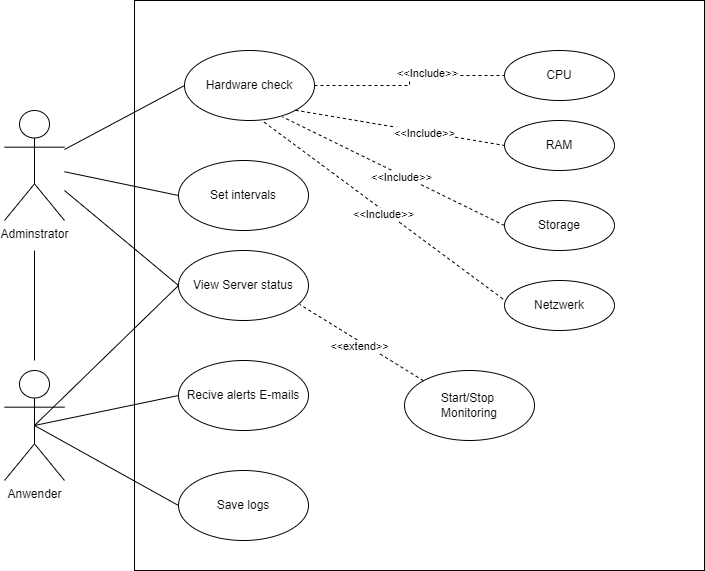

The diagram above was exported from draw.io. Its source (the exported page's mxGraphModel, read from the mxfile embedded in the PNG):
<mxGraphModel dx="1050" dy="621" grid="1" gridSize="10" guides="1" tooltips="1" connect="1" arrows="1" fold="1" page="1" pageScale="1" pageWidth="827" pageHeight="1169" math="0" shadow="0">
  <root>
    <mxCell id="0" />
    <mxCell id="1" parent="0" />
    <mxCell id="IvXGhslh132V2ZJ5fNbB-54" value="" style="whiteSpace=wrap;html=1;aspect=fixed;" vertex="1" parent="1">
      <mxGeometry x="240" y="60" width="570" height="570" as="geometry" />
    </mxCell>
    <mxCell id="IvXGhslh132V2ZJ5fNbB-42" style="edgeStyle=orthogonalEdgeStyle;rounded=0;orthogonalLoop=1;jettySize=auto;html=1;endArrow=none;endFill=0;" edge="1" parent="1">
      <mxGeometry relative="1" as="geometry">
        <mxPoint x="140" y="310" as="targetPoint" />
        <mxPoint x="140" y="420" as="sourcePoint" />
      </mxGeometry>
    </mxCell>
    <mxCell id="IvXGhslh132V2ZJ5fNbB-1" value="Anwender" style="shape=umlActor;verticalLabelPosition=bottom;verticalAlign=top;html=1;outlineConnect=0;" vertex="1" parent="1">
      <mxGeometry x="110" y="430" width="60" height="110" as="geometry" />
    </mxCell>
    <mxCell id="IvXGhslh132V2ZJ5fNbB-2" value="Adminstrator" style="shape=umlActor;verticalLabelPosition=bottom;verticalAlign=top;html=1;outlineConnect=0;" vertex="1" parent="1">
      <mxGeometry x="110" y="170" width="60" height="110" as="geometry" />
    </mxCell>
    <mxCell id="IvXGhslh132V2ZJ5fNbB-17" value="" style="edgeStyle=orthogonalEdgeStyle;rounded=0;orthogonalLoop=1;jettySize=auto;html=1;dashed=1;startArrow=none;startFill=0;endArrow=none;endFill=0;" edge="1" parent="1" source="IvXGhslh132V2ZJ5fNbB-6" target="IvXGhslh132V2ZJ5fNbB-16">
      <mxGeometry relative="1" as="geometry" />
    </mxCell>
    <mxCell id="IvXGhslh132V2ZJ5fNbB-25" value="&amp;lt;&amp;lt;Include&amp;gt;&amp;gt;" style="edgeLabel;html=1;align=center;verticalAlign=middle;resizable=0;points=[];" vertex="1" connectable="0" parent="IvXGhslh132V2ZJ5fNbB-17">
      <mxGeometry x="0.22" y="3" relative="1" as="geometry">
        <mxPoint as="offset" />
      </mxGeometry>
    </mxCell>
    <mxCell id="IvXGhslh132V2ZJ5fNbB-6" value="Hardware check" style="ellipse;whiteSpace=wrap;html=1;" vertex="1" parent="1">
      <mxGeometry x="290" y="110" width="130" height="70" as="geometry" />
    </mxCell>
    <mxCell id="IvXGhslh132V2ZJ5fNbB-7" value="View Server status" style="ellipse;whiteSpace=wrap;html=1;" vertex="1" parent="1">
      <mxGeometry x="284" y="310" width="130" height="70" as="geometry" />
    </mxCell>
    <mxCell id="IvXGhslh132V2ZJ5fNbB-9" value="Recive alerts E-mails" style="ellipse;whiteSpace=wrap;html=1;" vertex="1" parent="1">
      <mxGeometry x="284" y="420" width="130" height="70" as="geometry" />
    </mxCell>
    <mxCell id="IvXGhslh132V2ZJ5fNbB-11" value="Save logs" style="ellipse;whiteSpace=wrap;html=1;" vertex="1" parent="1">
      <mxGeometry x="284" y="530" width="130" height="70" as="geometry" />
    </mxCell>
    <mxCell id="IvXGhslh132V2ZJ5fNbB-16" value="CPU" style="ellipse;whiteSpace=wrap;html=1;" vertex="1" parent="1">
      <mxGeometry x="610" y="110" width="110" height="50" as="geometry" />
    </mxCell>
    <mxCell id="IvXGhslh132V2ZJ5fNbB-26" value="RAM" style="ellipse;whiteSpace=wrap;html=1;" vertex="1" parent="1">
      <mxGeometry x="610" y="180" width="110" height="50" as="geometry" />
    </mxCell>
    <mxCell id="IvXGhslh132V2ZJ5fNbB-28" value="Storage" style="ellipse;whiteSpace=wrap;html=1;" vertex="1" parent="1">
      <mxGeometry x="610" y="260" width="110" height="50" as="geometry" />
    </mxCell>
    <mxCell id="IvXGhslh132V2ZJ5fNbB-30" value="Netzwerk" style="ellipse;whiteSpace=wrap;html=1;" vertex="1" parent="1">
      <mxGeometry x="610" y="340" width="110" height="50" as="geometry" />
    </mxCell>
    <mxCell id="IvXGhslh132V2ZJ5fNbB-33" value="" style="endArrow=none;dashed=1;html=1;rounded=0;exitX=1;exitY=1;exitDx=0;exitDy=0;entryX=0;entryY=0.5;entryDx=0;entryDy=0;" edge="1" parent="1" source="IvXGhslh132V2ZJ5fNbB-6" target="IvXGhslh132V2ZJ5fNbB-26">
      <mxGeometry width="50" height="50" relative="1" as="geometry">
        <mxPoint x="390" y="190" as="sourcePoint" />
        <mxPoint x="440" y="310" as="targetPoint" />
      </mxGeometry>
    </mxCell>
    <mxCell id="IvXGhslh132V2ZJ5fNbB-36" value="&amp;lt;&amp;lt;Include&amp;gt;&amp;gt;" style="edgeLabel;html=1;align=center;verticalAlign=middle;resizable=0;points=[];" vertex="1" connectable="0" parent="IvXGhslh132V2ZJ5fNbB-33">
      <mxGeometry x="0.2283" relative="1" as="geometry">
        <mxPoint y="1" as="offset" />
      </mxGeometry>
    </mxCell>
    <mxCell id="IvXGhslh132V2ZJ5fNbB-34" value="" style="endArrow=none;dashed=1;html=1;rounded=0;entryX=0.754;entryY=0.949;entryDx=0;entryDy=0;entryPerimeter=0;exitX=0;exitY=0.5;exitDx=0;exitDy=0;" edge="1" parent="1" source="IvXGhslh132V2ZJ5fNbB-28" target="IvXGhslh132V2ZJ5fNbB-6">
      <mxGeometry width="50" height="50" relative="1" as="geometry">
        <mxPoint x="390" y="360" as="sourcePoint" />
        <mxPoint x="440" y="310" as="targetPoint" />
      </mxGeometry>
    </mxCell>
    <mxCell id="IvXGhslh132V2ZJ5fNbB-37" value="&amp;lt;&amp;lt;Include&amp;gt;&amp;gt;" style="edgeLabel;html=1;align=center;verticalAlign=middle;resizable=0;points=[];" vertex="1" connectable="0" parent="IvXGhslh132V2ZJ5fNbB-34">
      <mxGeometry x="-0.0805" y="2" relative="1" as="geometry">
        <mxPoint as="offset" />
      </mxGeometry>
    </mxCell>
    <mxCell id="IvXGhslh132V2ZJ5fNbB-39" value="Set intervals" style="ellipse;whiteSpace=wrap;html=1;" vertex="1" parent="1">
      <mxGeometry x="284" y="220" width="130" height="70" as="geometry" />
    </mxCell>
    <mxCell id="IvXGhslh132V2ZJ5fNbB-47" value="" style="endArrow=none;html=1;rounded=0;exitX=0.5;exitY=0.5;exitDx=0;exitDy=0;exitPerimeter=0;entryX=0;entryY=0.5;entryDx=0;entryDy=0;" edge="1" parent="1" source="IvXGhslh132V2ZJ5fNbB-1" target="IvXGhslh132V2ZJ5fNbB-9">
      <mxGeometry width="50" height="50" relative="1" as="geometry">
        <mxPoint x="390" y="440" as="sourcePoint" />
        <mxPoint x="440" y="390" as="targetPoint" />
      </mxGeometry>
    </mxCell>
    <mxCell id="IvXGhslh132V2ZJ5fNbB-48" value="" style="endArrow=none;html=1;rounded=0;exitX=0.5;exitY=0.5;exitDx=0;exitDy=0;exitPerimeter=0;entryX=0;entryY=0.5;entryDx=0;entryDy=0;" edge="1" parent="1" source="IvXGhslh132V2ZJ5fNbB-1" target="IvXGhslh132V2ZJ5fNbB-11">
      <mxGeometry width="50" height="50" relative="1" as="geometry">
        <mxPoint x="390" y="440" as="sourcePoint" />
        <mxPoint x="440" y="390" as="targetPoint" />
      </mxGeometry>
    </mxCell>
    <mxCell id="IvXGhslh132V2ZJ5fNbB-50" value="" style="endArrow=none;html=1;rounded=0;entryX=0;entryY=0.5;entryDx=0;entryDy=0;" edge="1" parent="1" source="IvXGhslh132V2ZJ5fNbB-2" target="IvXGhslh132V2ZJ5fNbB-39">
      <mxGeometry width="50" height="50" relative="1" as="geometry">
        <mxPoint x="390" y="440" as="sourcePoint" />
        <mxPoint x="440" y="390" as="targetPoint" />
      </mxGeometry>
    </mxCell>
    <mxCell id="IvXGhslh132V2ZJ5fNbB-51" value="" style="endArrow=none;html=1;rounded=0;entryX=0;entryY=0.5;entryDx=0;entryDy=0;" edge="1" parent="1" source="IvXGhslh132V2ZJ5fNbB-2" target="IvXGhslh132V2ZJ5fNbB-6">
      <mxGeometry width="50" height="50" relative="1" as="geometry">
        <mxPoint x="390" y="440" as="sourcePoint" />
        <mxPoint x="440" y="390" as="targetPoint" />
      </mxGeometry>
    </mxCell>
    <mxCell id="IvXGhslh132V2ZJ5fNbB-52" value="" style="endArrow=none;html=1;rounded=0;entryX=0;entryY=0.5;entryDx=0;entryDy=0;" edge="1" parent="1" source="IvXGhslh132V2ZJ5fNbB-2" target="IvXGhslh132V2ZJ5fNbB-7">
      <mxGeometry width="50" height="50" relative="1" as="geometry">
        <mxPoint x="390" y="440" as="sourcePoint" />
        <mxPoint x="440" y="390" as="targetPoint" />
      </mxGeometry>
    </mxCell>
    <mxCell id="IvXGhslh132V2ZJ5fNbB-53" value="" style="endArrow=none;html=1;rounded=0;exitX=0.5;exitY=0.5;exitDx=0;exitDy=0;exitPerimeter=0;entryX=0;entryY=0.5;entryDx=0;entryDy=0;" edge="1" parent="1" source="IvXGhslh132V2ZJ5fNbB-1" target="IvXGhslh132V2ZJ5fNbB-7">
      <mxGeometry width="50" height="50" relative="1" as="geometry">
        <mxPoint x="390" y="440" as="sourcePoint" />
        <mxPoint x="280" y="350" as="targetPoint" />
      </mxGeometry>
    </mxCell>
    <mxCell id="IvXGhslh132V2ZJ5fNbB-55" value="" style="endArrow=none;dashed=1;html=1;rounded=0;exitX=-0.015;exitY=0.368;exitDx=0;exitDy=0;exitPerimeter=0;entryX=0.603;entryY=1.011;entryDx=0;entryDy=0;entryPerimeter=0;" edge="1" parent="1" source="IvXGhslh132V2ZJ5fNbB-30" target="IvXGhslh132V2ZJ5fNbB-6">
      <mxGeometry width="50" height="50" relative="1" as="geometry">
        <mxPoint x="608" y="358" as="sourcePoint" />
        <mxPoint x="363" y="178" as="targetPoint" />
      </mxGeometry>
    </mxCell>
    <mxCell id="IvXGhslh132V2ZJ5fNbB-56" value="&amp;lt;&amp;lt;Include&amp;gt;&amp;gt;" style="edgeLabel;html=1;align=center;verticalAlign=middle;resizable=0;points=[];" vertex="1" connectable="0" parent="IvXGhslh132V2ZJ5fNbB-55">
      <mxGeometry x="-0.0178" y="3" relative="1" as="geometry">
        <mxPoint as="offset" />
      </mxGeometry>
    </mxCell>
    <mxCell id="IvXGhslh132V2ZJ5fNbB-57" value="Start/Stop&amp;nbsp;&lt;br&gt;Monitoring" style="ellipse;whiteSpace=wrap;html=1;" vertex="1" parent="1">
      <mxGeometry x="510" y="430" width="130" height="70" as="geometry" />
    </mxCell>
    <mxCell id="IvXGhslh132V2ZJ5fNbB-59" value="" style="endArrow=none;dashed=1;html=1;rounded=0;exitX=0;exitY=0;exitDx=0;exitDy=0;entryX=0.932;entryY=0.771;entryDx=0;entryDy=0;entryPerimeter=0;" edge="1" parent="1" source="IvXGhslh132V2ZJ5fNbB-57" target="IvXGhslh132V2ZJ5fNbB-7">
      <mxGeometry width="50" height="50" relative="1" as="geometry">
        <mxPoint x="390" y="380" as="sourcePoint" />
        <mxPoint x="440" y="330" as="targetPoint" />
      </mxGeometry>
    </mxCell>
    <mxCell id="IvXGhslh132V2ZJ5fNbB-60" value="&amp;lt;&amp;lt;extend&amp;gt;&amp;gt;" style="edgeLabel;html=1;align=center;verticalAlign=middle;resizable=0;points=[];" vertex="1" connectable="0" parent="IvXGhslh132V2ZJ5fNbB-59">
      <mxGeometry x="0.0014" y="4" relative="1" as="geometry">
        <mxPoint as="offset" />
      </mxGeometry>
    </mxCell>
  </root>
</mxGraphModel>